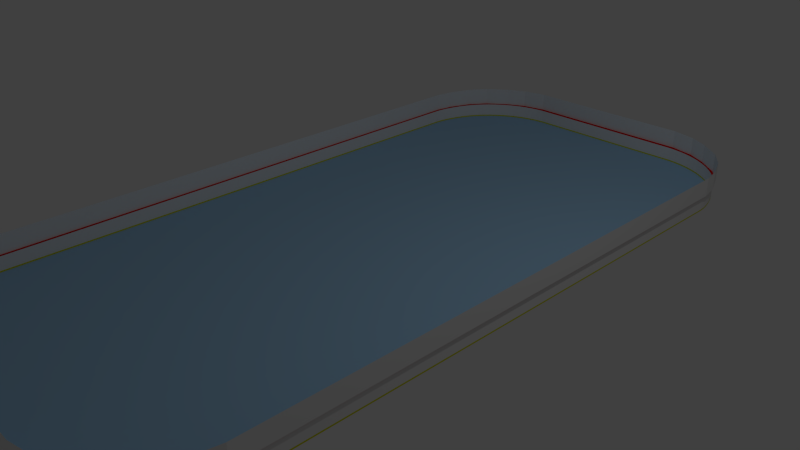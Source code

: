 # Source: NewRink.blend  (saved by Blender 2.69.0; exported with 4.5.12 LTS)
import bpy
from mathutils import Matrix  # noqa: F401  (used for matrix-valued properties, if any)

bpy.ops.wm.read_factory_settings(use_empty=True)
scene = bpy.context.scene
scene.name = 'Scene'

# ---- collections
col_collection_1 = bpy.data.collections.new('Collection 1'); scene.collection.children.link(col_collection_1)

# ---- materials (node trees are filled in below, after node groups)
mat_kickplate = bpy.data.materials.new('Kickplate')
mat_kickplate.alpha_threshold = 0.0
mat_kickplate.use_transparent_shadow = False
mat_kickplate.diffuse_color = (0.6383, 0.6383, 0.0, 1.0)
mat_kickplate.roughness = 0.5
mat_kickplate.line_color = (0.0, 0.0, 0.0, 1.0)
mat_dasher = bpy.data.materials.new('Dasher')
mat_dasher.alpha_threshold = 0.0
mat_dasher.use_transparent_shadow = False
mat_dasher.diffuse_color = (0.7, 0.0, 0.0, 1.0)
mat_dasher.roughness = 0.5
mat_dasher.line_color = (0.0, 0.0, 0.0, 1.0)
mat_boards = bpy.data.materials.new('Boards')
mat_boards.alpha_threshold = 0.0
mat_boards.use_transparent_shadow = False
mat_boards.roughness = 0.5
mat_boards.line_color = (0.0, 0.0, 0.0, 1.0)
mat_glass = bpy.data.materials.new('Glass')
mat_glass.alpha_threshold = 0.0
mat_glass.use_transparent_shadow = False
mat_glass.roughness = 0.0
mat_glass.specular_intensity = 0.2316
mat_ice = bpy.data.materials.new('Ice')
mat_ice.alpha_threshold = 0.0
mat_ice.use_transparent_shadow = False
mat_ice.preview_render_type = 'FLAT'
mat_ice.diffuse_color = (0.3462, 0.5763, 0.8, 1.0)
mat_ice.roughness = 0.5
mat_ice.line_color = (0.0, 0.0, 0.0, 1.0)

# ---- material node trees

# ---- world
world_world = bpy.data.worlds.new('World'); scene.world = world_world
world_world.color = (0.05088, 0.05088, 0.05088)
world_world.use_sun_shadow = False
world_world.sun_shadow_jitter_overblur = 0.0
world_world.cycles.sampling_method = 'MANUAL'
world_world.cycles.sample_map_resolution = 256

# ---- cameras
cam_camera = bpy.data.cameras.new('Camera')
cam_camera.clip_end = 100.0
cam_camera.lens = 35.0
cam_camera.sensor_width = 32.0
cam_camera.sensor_height = 18.0
cam_camera.ortho_scale = 7.314
cam_camera.dof.focus_distance = 0.0
cam_camera.dof.aperture_fstop = 128.0

# ---- lights
light_lamp = bpy.data.lights.new('Lamp', 'POINT')
light_lamp.transmission_factor = 0.0
light_lamp.cutoff_distance = 30.0
light_lamp.energy = 100.0
light_lamp.shadow_buffer_clip_start = 1.001
light_lamp.shadow_soft_size = 0.1
light_lamp.shadow_maximum_resolution = 0.006
light_lamp.use_absolute_resolution = True
light_lamp.cycles.use_multiple_importance_sampling = False

# ---- meshes
me_plane = bpy.data.meshes.new('Plane')
me_plane.from_pydata([(5.032, -4.053e-06, 0.167), (-2.861e-06, -2.504, 0.167), (4.287, -2.364, 0.167), (4.64, -2.112, 0.167), (3.947, -2.479, 0.167), (4.476, -2.253, 0.167), (4.122, -2.43, 0.167), (4.781, -1.945, 0.167), (3.76, -2.504, 0.167), (4.39, -2.31, 0.167), (4.208, -2.399, 0.167), (5.033, -1.23, 0.167), (2.953, -2.504, 0.167), (4.556, -2.189, 0.167), (4.04, -2.456, 0.167), (4.72, -2.025, 0.167), (3.846, -2.497, 0.167), (4.947, -1.635, 0.167), (4.88, -1.785, 0.167), (5.002, -1.448, 0.167), (4.834, -1.864, 0.167), (5.021, -1.345, 0.167), (4.915, -1.71, 0.167), (4.973, -1.558, 0.167), (5.032, -4.053e-06, 0.1866), (-2.861e-06, -2.504, 0.1866), (4.287, -2.364, 0.1866), (4.64, -2.112, 0.1866), (3.947, -2.479, 0.1866), (4.476, -2.253, 0.1866), (4.122, -2.43, 0.1866), (4.781, -1.945, 0.1866), (3.76, -2.504, 0.1866), (4.39, -2.31, 0.1866), (4.208, -2.399, 0.1866), (5.033, -1.23, 0.1866), (2.953, -2.504, 0.1866), (4.556, -2.189, 0.1866), (4.04, -2.456, 0.1866), (4.72, -2.025, 0.1866), (3.846, -2.497, 0.1866), (4.947, -1.635, 0.1866), (4.88, -1.785, 0.1866), (5.002, -1.448, 0.1866), (4.834, -1.864, 0.1866), (5.021, -1.345, 0.1866), (4.915, -1.71, 0.1866), (4.973, -1.558, 0.1866), (5.032, -4.053e-06, 0.3745), (-2.861e-06, -2.504, 0.3745), (4.287, -2.364, 0.3745), (4.64, -2.112, 0.3745), (3.947, -2.479, 0.3745), (4.476, -2.253, 0.3745), (4.122, -2.43, 0.3745), (4.781, -1.945, 0.3745), (3.76, -2.504, 0.3745), (4.39, -2.31, 0.3745), (4.208, -2.399, 0.3745), (5.033, -1.23, 0.3745), (2.953, -2.504, 0.3745), (4.556, -2.189, 0.3745), (4.04, -2.456, 0.3745), (4.72, -2.025, 0.3745), (3.846, -2.497, 0.3745), (4.947, -1.635, 0.3745), (4.88, -1.785, 0.3745), (5.002, -1.448, 0.3745), (4.834, -1.864, 0.3745), (5.021, -1.345, 0.3745), (4.915, -1.71, 0.3745), (4.973, -1.558, 0.3745), (5.033, -3.099e-06, 0.3824), (4.288, -2.362, 0.3824), (4.641, -2.11, 0.3824), (4.123, -2.428, 0.3824), (4.783, -1.942, 0.3824), (3.762, -2.502, 0.3824), (4.392, -2.308, 0.3824), (4.21, -2.397, 0.3824), (5.035, -1.228, 0.3824), (2.955, -2.502, 0.3824), (4.042, -2.453, 0.3824), (4.721, -2.023, 0.3824), (4.948, -1.632, 0.3824), (5.004, -1.446, 0.3824), (4.836, -1.861, 0.3824), (5.022, -1.342, 0.3824), (4.917, -1.708, 0.3824), (4.975, -1.556, 0.3824), (-2.861e-06, -2.502, 0.3824), (3.948, -2.477, 0.3824), (4.478, -2.25, 0.3824), (4.558, -2.187, 0.3824), (3.848, -2.494, 0.3824), (4.881, -1.783, 0.3824), (5.072, -1.335e-05, 0.3827), (0.0, -2.528, 0.3827), (4.374, -2.353, 0.3827), (3.801, -2.528, 0.3827), (4.634, -2.163, 0.3827), (5.074, -1.254, 0.3827), (2.994, -2.528, 0.3827), (4.073, -2.476, 0.3827), (4.997, -1.604, 0.3827), (4.857, -1.872, 0.3827), (5.072, -1.335e-05, 0.6462), (0.0, -2.528, 0.6462), (4.374, -2.353, 0.6462), (3.801, -2.528, 0.6462), (4.634, -2.163, 0.6462), (5.074, -1.254, 0.6462), (2.994, -2.528, 0.6462), (4.073, -2.476, 0.6462), (4.997, -1.604, 0.6462), (4.857, -1.872, 0.6462), (0.0, 0.0, 0.167)], [], [(11, 21, 45, 35), (4, 28, 38, 14), (1, 25, 36, 12), (7, 15, 39, 31), (2, 10, 34, 26), (5, 29, 37, 13), (18, 42, 46, 22), (7, 31, 44, 20), (18, 20, 44, 42), (5, 9, 33, 29), (17, 22, 46, 41), (3, 27, 39, 15), (3, 13, 37, 27), (8, 32, 40, 16), (0, 11, 35, 24), (6, 14, 38, 30), (19, 23, 47, 43), (2, 26, 33, 9), (8, 12, 36, 32), (19, 43, 45, 21), (6, 30, 34, 10), (17, 41, 47, 23), (4, 16, 40, 28), (27, 37, 61, 51), (32, 56, 64, 40), (24, 35, 59, 48), (30, 38, 62, 54), (43, 47, 71, 67), (26, 50, 57, 33), (32, 36, 60, 56), (43, 67, 69, 45), (30, 54, 58, 34), (41, 65, 71, 47), (28, 40, 64, 52), (35, 45, 69, 59), (28, 52, 62, 38), (25, 49, 60, 36), (31, 39, 63, 55), (26, 34, 58, 50), (29, 53, 61, 37), (42, 66, 70, 46), (31, 55, 68, 44), (42, 44, 68, 66), (29, 33, 57, 53), (41, 46, 70, 65), (27, 51, 63, 39), (50, 58, 79, 73), (55, 76, 86, 68), (95, 86, 105, 104), (65, 70, 88, 84), (51, 74, 83, 63), (53, 92, 93, 61), (48, 59, 80, 72), (54, 62, 82, 75), (67, 71, 89, 85), (50, 73, 78, 57), (56, 60, 81, 77), (67, 85, 87, 69), (54, 75, 79, 58), (65, 84, 89, 71), (59, 69, 87, 80), (52, 64, 94, 91), (55, 63, 83, 76), (90, 97, 102, 81), (77, 81, 102, 99), (66, 68, 86, 95), (77, 99, 103, 94), (51, 61, 93, 74), (66, 95, 88, 70), (53, 57, 78, 92), (97, 107, 112, 102), (76, 100, 105, 86), (91, 94, 103), (92, 100, 93), (74, 93, 100), (104, 105, 115, 114), (74, 100, 83), (92, 78, 100), (76, 83, 100), (99, 109, 113, 103), (96, 101, 111, 106), (98, 108, 110, 100), (99, 102, 112, 109), (56, 77, 94, 64), (72, 80, 101, 96), (52, 91, 82, 62), (73, 98, 100, 78), (49, 90, 81, 60), (9, 5, 13, 3, 15, 7, 20, 18, 22, 17, 23, 19, 21, 11, 0, 116, 1, 12, 8, 16, 4, 14, 6, 10, 2), (85, 104, 87), (95, 104, 88), (84, 104, 89), (84, 88, 104), (85, 89, 104), (101, 104, 114, 111), (80, 87, 104, 101), (100, 110, 115, 105), (75, 103, 79), (75, 82, 103), (73, 79, 103, 98), (91, 103, 82), (98, 103, 113, 108)])
me_plane.polygons.foreach_set('material_index', [0, 0, 0, 0, 0, 0, 0, 0, 0, 0, 0, 0, 0, 0, 0, 0, 0, 0, 0, 0, 0, 0, 0, 2, 2, 2, 2, 2, 2, 2, 2, 2, 2, 2, 2, 2, 2, 2, 2, 2, 2, 2, 2, 2, 2, 2, 1, 1, 1, 1, 1, 1, 1, 1, 1, 1, 1, 1, 1, 1, 1, 1, 1, 1, 1, 1, 1, 1, 1, 1, 3, 1, 1, 1, 1, 3, 1, 1, 1, 3, 3, 3, 3, 1, 1, 1, 1, 1, 4, 1, 1, 1, 1, 1, 3, 1, 3, 1, 1, 1, 1, 3])
_uv = me_plane.uv_layers.new(name='UVMap')
_uv.uv.foreach_set('vector', [0.9928, 0.5101, 0.9903, 0.4648, 0.9903, 0.4648, 0.9928, 0.5101, 0.7787, 0.01626, 0.7787, 0.01626, 0.7971, 0.02552, 0.7971, 0.02552, 0.0008114, 0.006231, 0.0008114, 0.006231, 0.5829, 0.006231, 0.5829, 0.006231, 0.9431, 0.2276, 0.931, 0.1958, 0.931, 0.1958, 0.9431, 0.2276, 0.8457, 0.06178, 0.8303, 0.04789, 0.8303, 0.04789, 0.8457, 0.06178, 0.883, 0.1058, 0.883, 0.1058, 0.8987, 0.1309, 0.8987, 0.1309, 0.9626, 0.2907, 0.9626, 0.2907, 0.9695, 0.3205, 0.9695, 0.3205, 0.9431, 0.2276, 0.9431, 0.2276, 0.9536, 0.2596, 0.9536, 0.2596, 0.9626, 0.2907, 0.9536, 0.2596, 0.9536, 0.2596, 0.9626, 0.2907, 0.883, 0.1058, 0.866, 0.08303, 0.866, 0.08303, 0.883, 0.1058, 0.9758, 0.3502, 0.9695, 0.3205, 0.9695, 0.3205, 0.9758, 0.3502, 0.9153, 0.1614, 0.9153, 0.1614, 0.931, 0.1958, 0.931, 0.1958, 0.9153, 0.1614, 0.8987, 0.1309, 0.8987, 0.1309, 0.9153, 0.1614, 0.7419, 0.006231, 0.7419, 0.006231, 0.7588, 0.009317, 0.7588, 0.009317, 0.9925, 0.9968, 0.9928, 0.5101, 0.9928, 0.5101, 0.9925, 0.9968, 0.8131, 0.03555, 0.7971, 0.02552, 0.7971, 0.02552, 0.8131, 0.03555, 0.9867, 0.4239, 0.9809, 0.3804, 0.9809, 0.3804, 0.9867, 0.4239, 0.8457, 0.06178, 0.8457, 0.06178, 0.866, 0.08303, 0.866, 0.08303, 0.7419, 0.006231, 0.5829, 0.006231, 0.5829, 0.006231, 0.7419, 0.006231, 0.9867, 0.4239, 0.9867, 0.4239, 0.9903, 0.4648, 0.9903, 0.4648, 0.8131, 0.03555, 0.8131, 0.03555, 0.8303, 0.04789, 0.8303, 0.04789, 0.9758, 0.3502, 0.9758, 0.3502, 0.9809, 0.3804, 0.9809, 0.3804, 0.7787, 0.01626, 0.7588, 0.009317, 0.7588, 0.009317, 0.7787, 0.01626, 0.9153, 0.1614, 0.8987, 0.1309, 0.8987, 0.1309, 0.9153, 0.1614, 0.7419, 0.006231, 0.7419, 0.006231, 0.7588, 0.009317, 0.7588, 0.009317, 0.9925, 0.9968, 0.9928, 0.5101, 0.9928, 0.5101, 0.9925, 0.9968, 0.8131, 0.03555, 0.7971, 0.02552, 0.7971, 0.02552, 0.8131, 0.03555, 0.9867, 0.4239, 0.9809, 0.3804, 0.9809, 0.3804, 0.9867, 0.4239, 0.8457, 0.06178, 0.8457, 0.06178, 0.866, 0.08303, 0.866, 0.08303, 0.7419, 0.006231, 0.5829, 0.006231, 0.5829, 0.006231, 0.7419, 0.006231, 0.9867, 0.4239, 0.9867, 0.4239, 0.9903, 0.4648, 0.9903, 0.4648, 0.8131, 0.03555, 0.8131, 0.03555, 0.8303, 0.04789, 0.8303, 0.04789, 0.9758, 0.3502, 0.9758, 0.3502, 0.9809, 0.3804, 0.9809, 0.3804, 0.7787, 0.01626, 0.7588, 0.009317, 0.7588, 0.009317, 0.7787, 0.01626, 0.9928, 0.5101, 0.9903, 0.4648, 0.9903, 0.4648, 0.9928, 0.5101, 0.7787, 0.01626, 0.7787, 0.01626, 0.7971, 0.02552, 0.7971, 0.02552, 0.0008114, 0.006231, 0.0008114, 0.006231, 0.5829, 0.006231, 0.5829, 0.006231, 0.9431, 0.2276, 0.931, 0.1958, 0.931, 0.1958, 0.9431, 0.2276, 0.8457, 0.06178, 0.8303, 0.04789, 0.8303, 0.04789, 0.8457, 0.06178, 0.883, 0.1058, 0.883, 0.1058, 0.8987, 0.1309, 0.8987, 0.1309, 0.9626, 0.2907, 0.9626, 0.2907, 0.9695, 0.3205, 0.9695, 0.3205, 0.9431, 0.2276, 0.9431, 0.2276, 0.9536, 0.2596, 0.9536, 0.2596, 0.9626, 0.2907, 0.9536, 0.2596, 0.9536, 0.2596, 0.9626, 0.2907, 0.883, 0.1058, 0.866, 0.08303, 0.866, 0.08303, 0.883, 0.1058, 0.9758, 0.3502, 0.9695, 0.3205, 0.9695, 0.3205, 0.9758, 0.3502, 0.9153, 0.1614, 0.9153, 0.1614, 0.931, 0.1958, 0.931, 0.1958, 0.8457, 0.06178, 0.8303, 0.04789, 0.8306, 0.04883, 0.846, 0.06272, 0.9431, 0.2276, 0.9435, 0.2286, 0.9539, 0.2605, 0.9536, 0.2596, 0.9629, 0.2916, 0.9539, 0.2605, 0.958, 0.2561, 0.9856, 0.3623, 0.9758, 0.3502, 0.9695, 0.3205, 0.9698, 0.3214, 0.9761, 0.3511, 0.9153, 0.1614, 0.9156, 0.1624, 0.9314, 0.1967, 0.931, 0.1958, 0.883, 0.1058, 0.8833, 0.1068, 0.8991, 0.1319, 0.8987, 0.1309, 0.9925, 0.9968, 0.9928, 0.5101, 0.9931, 0.5111, 0.9928, 0.9968, 0.8131, 0.03555, 0.7971, 0.02552, 0.7974, 0.02646, 0.8135, 0.03649, 0.9867, 0.4239, 0.9809, 0.3804, 0.9812, 0.3813, 0.9871, 0.4249, 0.8457, 0.06178, 0.846, 0.06272, 0.8664, 0.08396, 0.866, 0.08303, 0.7419, 0.006231, 0.5829, 0.006231, 0.5832, 0.007168, 0.7423, 0.007168, 0.9867, 0.4239, 0.9871, 0.4249, 0.9907, 0.4658, 0.9903, 0.4648, 0.8131, 0.03555, 0.8135, 0.03649, 0.8306, 0.04883, 0.8303, 0.04789, 0.9758, 0.3502, 0.9761, 0.3511, 0.9812, 0.3813, 0.9809, 0.3804, 0.9928, 0.5101, 0.9903, 0.4648, 0.9907, 0.4658, 0.9931, 0.5111, 0.7787, 0.01626, 0.7588, 0.009317, 0.7591, 0.01026, 0.779, 0.0172, 0.9431, 0.2276, 0.931, 0.1958, 0.9314, 0.1967, 0.9435, 0.2286, 0.0008114, 0.007168, 0.000812, -0.00323, 0.5909, -0.00323, 0.5832, 0.007168, 0.7423, 0.007168, 0.5832, 0.007168, 0.5909, -0.00323, 0.7499, -0.00323, 0.9626, 0.2907, 0.9536, 0.2596, 0.9539, 0.2605, 0.9629, 0.2916, 0.7423, 0.007168, 0.7499, -0.00323, 0.8036, 0.01745, 0.7591, 0.01026, 0.9153, 0.1614, 0.8987, 0.1309, 0.8991, 0.1319, 0.9156, 0.1624, 0.9626, 0.2907, 0.9629, 0.2916, 0.9698, 0.3214, 0.9695, 0.3205, 0.883, 0.1058, 0.866, 0.08303, 0.8664, 0.08396, 0.8833, 0.1068, 0.000812, -0.00323, 0.000812, -0.00323, 0.5909, -0.00323, 0.5909, -0.00323, 0.9435, 0.2286, 0.9142, 0.1413, 0.958, 0.2561, 0.9539, 0.2605, 0.779, 0.0172, 0.7591, 0.01026, 0.8036, 0.01745, 0.8833, 0.1068, 0.9142, 0.1413, 0.8991, 0.1319, 0.9156, 0.1624, 0.8991, 0.1319, 0.9142, 0.1413, 0.9856, 0.3623, 0.958, 0.2561, 0.958, 0.2561, 0.9856, 0.3623, 0.9156, 0.1624, 0.9142, 0.1413, 0.9314, 0.1967, 0.8833, 0.1068, 0.8664, 0.08396, 0.9142, 0.1413, 0.9435, 0.2286, 0.9314, 0.1967, 0.9142, 0.1413, 0.7499, -0.00323, 0.7499, -0.00323, 0.8036, 0.01745, 0.8036, 0.01745, 1.0, 0.9968, 1.001, 0.5007, 1.001, 0.5007, 1.0, 0.9968, 0.8628, 0.06627, 0.8628, 0.06627, 0.9142, 0.1413, 0.9142, 0.1413, 0.7499, -0.00323, 0.5909, -0.00323, 0.5909, -0.00323, 0.7499, -0.00323, 0.7419, 0.006231, 0.7423, 0.007168, 0.7591, 0.01026, 0.7588, 0.009317, 0.9928, 0.9968, 0.9931, 0.5111, 1.001, 0.5007, 1.0, 0.9968, 0.7787, 0.01626, 0.779, 0.0172, 0.7974, 0.02646, 0.7971, 0.02552, 0.846, 0.06272, 0.8628, 0.06627, 0.9142, 0.1413, 0.8664, 0.08396, 0.0008114, 0.006231, 0.0008114, 0.007168, 0.5832, 0.007168, 0.5829, 0.006231, 0.866, 0.08303, 0.883, 0.1058, 0.8987, 0.1309, 0.9153, 0.1614, 0.931, 0.1958, 0.9431, 0.2276, 0.9536, 0.2596, 0.9626, 0.2907, 0.9695, 0.3205, 0.9758, 0.3502, 0.9809, 0.3804, 0.9867, 0.4239, 0.9903, 0.4648, 0.9928, 0.5101, 0.9925, 0.9968, 0.000812, 0.9968, 0.0008114, 0.006231, 0.5829, 0.006231, 0.7419, 0.006231, 0.7588, 0.009317, 0.7787, 0.01626, 0.7971, 0.02552, 0.8131, 0.03555, 0.8303, 0.04789, 0.8457, 0.06178, 0.9871, 0.4249, 0.9856, 0.3623, 0.9907, 0.4658, 0.9629, 0.2916, 0.9856, 0.3623, 0.9698, 0.3214, 0.9761, 0.3511, 0.9856, 0.3623, 0.9812, 0.3813, 0.9761, 0.3511, 0.9698, 0.3214, 0.9856, 0.3623, 0.9871, 0.4249, 0.9812, 0.3813, 0.9856, 0.3623, 1.001, 0.5007, 0.9856, 0.3623, 0.9856, 0.3623, 1.001, 0.5007, 0.9931, 0.5111, 0.9907, 0.4658, 0.9856, 0.3623, 1.001, 0.5007, 0.9142, 0.1413, 0.9142, 0.1413, 0.958, 0.2561, 0.958, 0.2561, 0.8135, 0.03649, 0.8036, 0.01745, 0.8306, 0.04883, 0.8135, 0.03649, 0.7974, 0.02646, 0.8036, 0.01745, 0.846, 0.06272, 0.8306, 0.04883, 0.8036, 0.01745, 0.8628, 0.06627, 0.779, 0.0172, 0.8036, 0.01745, 0.7974, 0.02646, 0.8628, 0.06627, 0.8036, 0.01745, 0.8036, 0.01745, 0.8628, 0.06627])
me_plane.materials.append(mat_kickplate)
me_plane.materials.append(mat_dasher)
me_plane.materials.append(mat_boards)
me_plane.materials.append(mat_glass)
me_plane.materials.append(mat_ice)
me_plane.use_remesh_preserve_volume = False
me_plane.use_remesh_preserve_attributes = False
me_plane.use_mirror_vertex_groups = False
me_plane.update()

# ---- objects
ob_plane = bpy.data.objects.new('Plane', me_plane)
ob_lamp = bpy.data.objects.new('Lamp', light_lamp)
ob_camera = bpy.data.objects.new('Camera', cam_camera)

# ---- transforms, parenting, visibility, modifiers, constraints
ob_plane.location = (-0.07347, 0.03462, 4.578e-06)
ob_plane.rotation_euler = (0.0, 0.0, 1.571)
ob_plane.lineart.crease_threshold = 0.0
_vg = ob_plane.vertex_groups.new(name='Dasher')
_vg = ob_plane.vertex_groups.new(name='Glass')
_vg = ob_plane.vertex_groups.new(name='Kickplate')
_vg = ob_plane.vertex_groups.new(name='Boards')
_vg = ob_plane.vertex_groups.new(name='Ice')
_m = ob_plane.modifiers.new('Mirror', 'MIRROR')
_m.use_axis = (True, True, False)
ob_lamp.location = (4.076, 1.005, 5.904)
ob_lamp.rotation_euler = (0.6503, 0.05522, 1.866)
ob_lamp.lock_rotations_4d = False
ob_lamp.empty_display_type = 'ARROWS'
ob_lamp.color = (0.0, 0.0, 0.0, 0.0)
ob_lamp.lineart.crease_threshold = 0.0
ob_camera.location = (7.481, -6.508, 5.344)
ob_camera.rotation_euler = (1.109, 0.01082, 0.8149)
ob_camera.lock_rotations_4d = False
ob_camera.empty_display_type = 'ARROWS'
ob_camera.color = (0.0, 0.0, 0.0, 0.0)
ob_camera.display_type = 'WIRE'
ob_camera.lineart.crease_threshold = 0.0

# ---- collection membership
col_collection_1.objects.link(ob_plane)
col_collection_1.objects.link(ob_lamp)
col_collection_1.objects.link(ob_camera)

# ---- scene / render settings (as saved in the file)
scene.camera = ob_camera
scene.frame_start = 1; scene.frame_end = 250; scene.frame_set(2)
scene.render.engine = 'BLENDER_EEVEE_NEXT'
scene.render.image_settings.compression = 90
scene.render.resolution_percentage = 50
scene.render.dither_intensity = 0.0
scene.cycles.use_denoising = False
scene.cycles.samples = 10
scene.cycles.sampling_pattern = 'TABULATED_SOBOL'
scene.cycles.light_sampling_threshold = 0.0
scene.cycles.use_adaptive_sampling = False
scene.cycles.use_light_tree = False
scene.cycles.blur_glossy = 0.0
scene.cycles.volume_bounces = 1
scene.cycles.pixel_filter_type = 'GAUSSIAN'
scene.cycles.sample_clamp_indirect = 0.0
scene.view_settings.view_transform = 'Standard'
bpy.context.view_layer.update()
